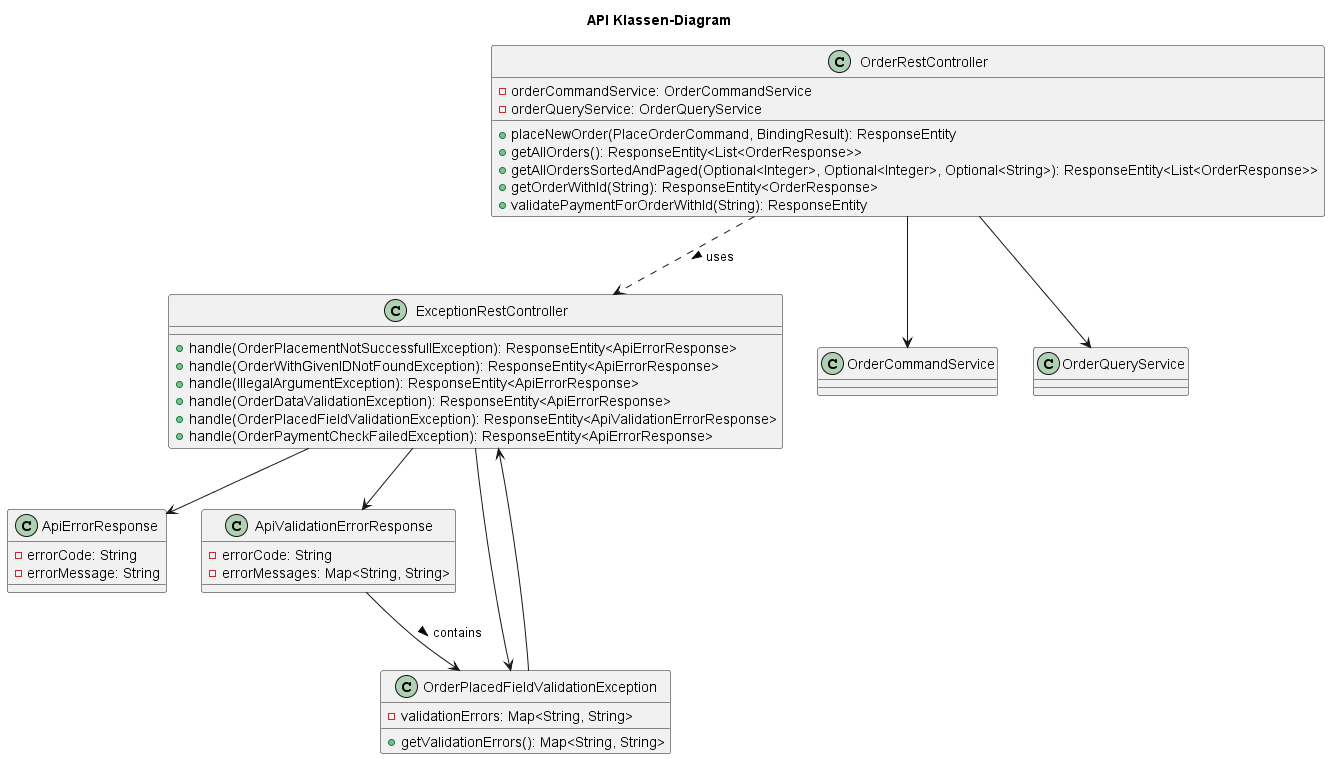

The diagram above was rendered by PlantUML. Its source (embedded in the PNG):
@startuml API Klassen-Diagram

title API Klassen-Diagram

class ApiErrorResponse {
    -errorCode: String
    -errorMessage: String
}

class ApiValidationErrorResponse {
    -errorCode: String
    -errorMessages: Map<String, String>
}

class ExceptionRestController {
    +handle(OrderPlacementNotSuccessfullException): ResponseEntity<ApiErrorResponse>
    +handle(OrderWithGivenIDNotFoundException): ResponseEntity<ApiErrorResponse>
    +handle(IllegalArgumentException): ResponseEntity<ApiErrorResponse>
    +handle(OrderDataValidationException): ResponseEntity<ApiErrorResponse>
    +handle(OrderPlacedFieldValidationException): ResponseEntity<ApiValidationErrorResponse>
    +handle(OrderPaymentCheckFailedException): ResponseEntity<ApiErrorResponse>
}

class OrderPlacedFieldValidationException {
    -validationErrors: Map<String, String>
    +getValidationErrors(): Map<String, String>
}

class OrderRestController {
    -orderCommandService: OrderCommandService
    -orderQueryService: OrderQueryService
    +placeNewOrder(PlaceOrderCommand, BindingResult): ResponseEntity
    +getAllOrders(): ResponseEntity<List<OrderResponse>>
    +getAllOrdersSortedAndPaged(Optional<Integer>, Optional<Integer>, Optional<String>): ResponseEntity<List<OrderResponse>>
    +getOrderWithId(String): ResponseEntity<OrderResponse>
    +validatePaymentForOrderWithId(String): ResponseEntity
}

ExceptionRestController --> ApiErrorResponse
ExceptionRestController --> ApiValidationErrorResponse
ExceptionRestController --> OrderPlacedFieldValidationException
OrderRestController --> OrderCommandService
OrderRestController --> OrderQueryService
ApiValidationErrorResponse --> OrderPlacedFieldValidationException : contains >
OrderPlacedFieldValidationException --> ExceptionRestController
OrderRestController ..> ExceptionRestController : uses >

@enduml